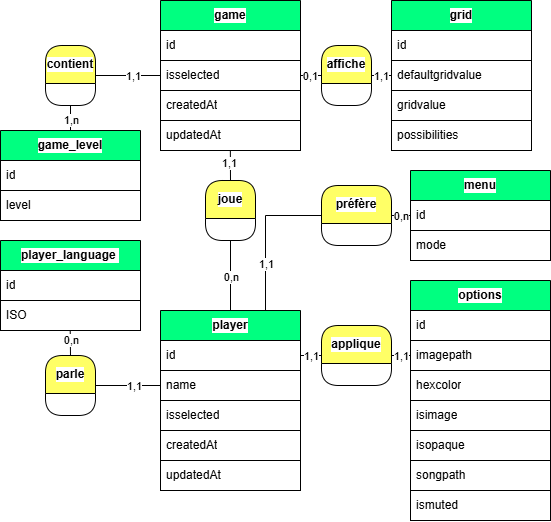

The diagram above was exported from draw.io. Its source (the exported page's mxGraphModel, read from the mxfile embedded in the PNG):
<mxGraphModel dx="475" dy="695" grid="1" gridSize="10" guides="1" tooltips="1" connect="1" arrows="1" fold="1" page="1" pageScale="1" pageWidth="827" pageHeight="1169" background="#ffffff" math="0" shadow="0">
  <root>
    <mxCell id="0" />
    <mxCell id="1" parent="0" />
    <mxCell id="486" value="player" style="swimlane;fontStyle=1;childLayout=stackLayout;horizontal=1;startSize=30;horizontalStack=0;resizeParent=1;resizeParentMax=0;resizeLast=0;collapsible=0;marginBottom=0;whiteSpace=wrap;html=1;swimlaneLine=1;fontColor=#000000;labelBorderColor=none;strokeColor=#000000;fillColor=#00FF80;swimlaneFillColor=none;gradientColor=none;labelBackgroundColor=#FFFFFF;" parent="1" vertex="1">
      <mxGeometry x="1160" y="540" width="140" height="180" as="geometry" />
    </mxCell>
    <mxCell id="487" value="id" style="text;strokeColor=#000000;fillColor=#FFFFFF;align=left;verticalAlign=middle;spacingLeft=4;spacingRight=4;overflow=hidden;points=[[0,0.5],[1,0.5]];portConstraint=eastwest;rotatable=0;whiteSpace=wrap;html=1;fontColor=#000000;labelBorderColor=none;swimlaneFillColor=none;gradientColor=none;labelBackgroundColor=#FFFFFF;" parent="486" vertex="1">
      <mxGeometry y="30" width="140" height="30" as="geometry" />
    </mxCell>
    <mxCell id="488" value="name" style="text;strokeColor=#000000;fillColor=#FFFFFF;align=left;verticalAlign=middle;spacingLeft=4;spacingRight=4;overflow=hidden;points=[[0,0.5],[1,0.5]];portConstraint=eastwest;rotatable=0;whiteSpace=wrap;html=1;fontColor=#000000;labelBorderColor=none;swimlaneFillColor=none;gradientColor=none;labelBackgroundColor=#FFFFFF;" parent="486" vertex="1">
      <mxGeometry y="60" width="140" height="30" as="geometry" />
    </mxCell>
    <mxCell id="585" value="isselected" style="text;strokeColor=#000000;fillColor=#FFFFFF;align=left;verticalAlign=middle;spacingLeft=4;spacingRight=4;overflow=hidden;points=[[0,0.5],[1,0.5]];portConstraint=eastwest;rotatable=0;whiteSpace=wrap;html=1;fontColor=#000000;labelBorderColor=none;swimlaneFillColor=none;gradientColor=none;labelBackgroundColor=#FFFFFF;" parent="486" vertex="1">
      <mxGeometry y="90" width="140" height="30" as="geometry" />
    </mxCell>
    <mxCell id="498" value="createdAt" style="text;strokeColor=#000000;fillColor=#FFFFFF;align=left;verticalAlign=middle;spacingLeft=4;spacingRight=4;overflow=hidden;points=[[0,0.5],[1,0.5]];portConstraint=eastwest;rotatable=0;whiteSpace=wrap;html=1;fontColor=#000000;labelBorderColor=none;swimlaneFillColor=none;gradientColor=none;labelBackgroundColor=#FFFFFF;" parent="486" vertex="1">
      <mxGeometry y="120" width="140" height="30" as="geometry" />
    </mxCell>
    <mxCell id="499" value="updatedAt" style="text;strokeColor=#000000;fillColor=#FFFFFF;align=left;verticalAlign=middle;spacingLeft=4;spacingRight=4;overflow=hidden;points=[[0,0.5],[1,0.5]];portConstraint=eastwest;rotatable=0;whiteSpace=wrap;html=1;fontColor=#000000;labelBorderColor=none;swimlaneFillColor=none;gradientColor=none;labelBackgroundColor=#FFFFFF;" parent="486" vertex="1">
      <mxGeometry y="150" width="140" height="30" as="geometry" />
    </mxCell>
    <mxCell id="490" value="game" style="swimlane;fontStyle=1;childLayout=stackLayout;horizontal=1;startSize=30;horizontalStack=0;resizeParent=1;resizeParentMax=0;resizeLast=0;collapsible=0;marginBottom=0;whiteSpace=wrap;html=1;swimlaneLine=1;fontColor=#000000;labelBorderColor=none;strokeColor=#000000;fillColor=#00FF80;swimlaneFillColor=none;gradientColor=none;labelBackgroundColor=#FFFFFF;" parent="1" vertex="1">
      <mxGeometry x="1160" y="230" width="140" height="150" as="geometry" />
    </mxCell>
    <mxCell id="491" value="id" style="text;strokeColor=#000000;fillColor=#FFFFFF;align=left;verticalAlign=middle;spacingLeft=4;spacingRight=4;overflow=hidden;points=[[0,0.5],[1,0.5]];portConstraint=eastwest;rotatable=0;whiteSpace=wrap;html=1;fontColor=#000000;labelBorderColor=none;swimlaneFillColor=none;gradientColor=none;labelBackgroundColor=#FFFFFF;" parent="490" vertex="1">
      <mxGeometry y="30" width="140" height="30" as="geometry" />
    </mxCell>
    <mxCell id="586" value="isselected" style="text;strokeColor=#000000;fillColor=#FFFFFF;align=left;verticalAlign=middle;spacingLeft=4;spacingRight=4;overflow=hidden;points=[[0,0.5],[1,0.5]];portConstraint=eastwest;rotatable=0;whiteSpace=wrap;html=1;fontColor=#000000;labelBorderColor=none;swimlaneFillColor=none;gradientColor=none;labelBackgroundColor=#FFFFFF;" parent="490" vertex="1">
      <mxGeometry y="60" width="140" height="30" as="geometry" />
    </mxCell>
    <mxCell id="493" value="createdAt" style="text;strokeColor=#000000;fillColor=#FFFFFF;align=left;verticalAlign=middle;spacingLeft=4;spacingRight=4;overflow=hidden;points=[[0,0.5],[1,0.5]];portConstraint=eastwest;rotatable=0;whiteSpace=wrap;html=1;fontColor=#000000;labelBorderColor=none;swimlaneFillColor=none;gradientColor=none;labelBackgroundColor=#FFFFFF;" parent="490" vertex="1">
      <mxGeometry y="90" width="140" height="30" as="geometry" />
    </mxCell>
    <mxCell id="500" value="updatedAt" style="text;strokeColor=#000000;fillColor=#FFFFFF;align=left;verticalAlign=middle;spacingLeft=4;spacingRight=4;overflow=hidden;points=[[0,0.5],[1,0.5]];portConstraint=eastwest;rotatable=0;whiteSpace=wrap;html=1;fontColor=#000000;labelBorderColor=none;swimlaneFillColor=none;gradientColor=none;labelBackgroundColor=#FFFFFF;" parent="490" vertex="1">
      <mxGeometry y="120" width="140" height="30" as="geometry" />
    </mxCell>
    <mxCell id="494" value="grid" style="swimlane;fontStyle=1;childLayout=stackLayout;horizontal=1;startSize=30;horizontalStack=0;resizeParent=1;resizeParentMax=0;resizeLast=0;collapsible=0;marginBottom=0;whiteSpace=wrap;html=1;swimlaneLine=1;fontColor=#000000;labelBorderColor=none;strokeColor=#000000;fillColor=#00FF80;swimlaneFillColor=none;gradientColor=none;labelBackgroundColor=#FFFFFF;" parent="1" vertex="1">
      <mxGeometry x="1391" y="230" width="140" height="150" as="geometry" />
    </mxCell>
    <mxCell id="495" value="id" style="text;strokeColor=#000000;fillColor=#FFFFFF;align=left;verticalAlign=middle;spacingLeft=4;spacingRight=4;overflow=hidden;points=[[0,0.5],[1,0.5]];portConstraint=eastwest;rotatable=0;whiteSpace=wrap;html=1;fontColor=#000000;labelBorderColor=none;swimlaneFillColor=none;gradientColor=none;labelBackgroundColor=#FFFFFF;" parent="494" vertex="1">
      <mxGeometry y="30" width="140" height="30" as="geometry" />
    </mxCell>
    <mxCell id="525" value="defaultgridvalue" style="text;strokeColor=#000000;fillColor=#FFFFFF;align=left;verticalAlign=middle;spacingLeft=4;spacingRight=4;overflow=hidden;points=[[0,0.5],[1,0.5]];portConstraint=eastwest;rotatable=0;whiteSpace=wrap;html=1;fontColor=#000000;labelBorderColor=none;swimlaneFillColor=none;gradientColor=none;labelBackgroundColor=#FFFFFF;" parent="494" vertex="1">
      <mxGeometry y="60" width="140" height="30" as="geometry" />
    </mxCell>
    <mxCell id="496" value="gridvalue" style="text;strokeColor=#000000;fillColor=#FFFFFF;align=left;verticalAlign=middle;spacingLeft=4;spacingRight=4;overflow=hidden;points=[[0,0.5],[1,0.5]];portConstraint=eastwest;rotatable=0;whiteSpace=wrap;html=1;fontColor=#000000;labelBorderColor=none;swimlaneFillColor=none;gradientColor=none;labelBackgroundColor=#FFFFFF;" parent="494" vertex="1">
      <mxGeometry y="90" width="140" height="30" as="geometry" />
    </mxCell>
    <mxCell id="612" value="possibilities" style="text;strokeColor=#000000;fillColor=#FFFFFF;align=left;verticalAlign=middle;spacingLeft=4;spacingRight=4;overflow=hidden;points=[[0,0.5],[1,0.5]];portConstraint=eastwest;rotatable=0;whiteSpace=wrap;html=1;fontColor=#000000;labelBorderColor=none;swimlaneFillColor=none;gradientColor=none;labelBackgroundColor=#FFFFFF;" parent="494" vertex="1">
      <mxGeometry y="120" width="140" height="30" as="geometry" />
    </mxCell>
    <mxCell id="502" value="joue" style="swimlane;fontStyle=1;childLayout=stackLayout;horizontal=1;startSize=38;horizontalStack=0;resizeParent=1;resizeParentMax=0;resizeLast=0;collapsible=0;marginBottom=0;whiteSpace=wrap;html=1;swimlaneLine=1;rounded=1;fontColor=#000000;labelBorderColor=none;strokeColor=#000000;fillColor=#FFFF66;swimlaneFillColor=none;gradientColor=none;labelBackgroundColor=#FFFFFF;" parent="1" vertex="1">
      <mxGeometry x="1205" y="410" width="50" height="60" as="geometry" />
    </mxCell>
    <mxCell id="503" value="" style="edgeStyle=none;html=1;fontColor=#FFFFFF;endArrow=none;endFill=0;strokeColor=#000000;labelBackgroundColor=#FFFFFF;entryX=0.5;entryY=0;entryDx=0;entryDy=0;exitX=0.5;exitY=1;exitDx=0;exitDy=0;" parent="1" source="502" target="486" edge="1">
      <mxGeometry relative="1" as="geometry">
        <mxPoint x="1220" y="480" as="sourcePoint" />
        <mxPoint x="1311" y="415" as="targetPoint" />
      </mxGeometry>
    </mxCell>
    <mxCell id="504" value="0,n" style="edgeLabel;html=1;align=center;verticalAlign=middle;resizable=0;points=[];fontSize=11;fontFamily=Helvetica;fontColor=#000000;labelBackgroundColor=#FFFFFF;" parent="503" vertex="1" connectable="0">
      <mxGeometry x="0.1224" relative="1" as="geometry">
        <mxPoint y="-4" as="offset" />
      </mxGeometry>
    </mxCell>
    <mxCell id="505" value="" style="edgeStyle=none;html=1;fontColor=#FFFFFF;endArrow=none;endFill=0;strokeColor=#000000;labelBackgroundColor=#FFFFFF;entryX=0.499;entryY=1.015;entryDx=0;entryDy=0;exitX=0.5;exitY=0;exitDx=0;exitDy=0;entryPerimeter=0;" parent="1" source="502" target="500" edge="1">
      <mxGeometry relative="1" as="geometry">
        <mxPoint x="1381" y="455" as="sourcePoint" />
        <mxPoint x="1421" y="555" as="targetPoint" />
      </mxGeometry>
    </mxCell>
    <mxCell id="506" value="1,1" style="edgeLabel;html=1;align=center;verticalAlign=middle;resizable=0;points=[];fontColor=#000000;labelBackgroundColor=#FFFFFF;" parent="505" vertex="1" connectable="0">
      <mxGeometry x="0.2364" relative="1" as="geometry">
        <mxPoint x="-2" as="offset" />
      </mxGeometry>
    </mxCell>
    <mxCell id="508" value="affiche" style="swimlane;fontStyle=1;childLayout=stackLayout;horizontal=1;startSize=38;horizontalStack=0;resizeParent=1;resizeParentMax=0;resizeLast=0;collapsible=0;marginBottom=0;whiteSpace=wrap;html=1;swimlaneLine=1;rounded=1;fontColor=#000000;labelBorderColor=none;strokeColor=#000000;fillColor=#FFFF66;swimlaneFillColor=none;gradientColor=none;labelBackgroundColor=#FFFFFF;" parent="1" vertex="1">
      <mxGeometry x="1321" y="275" width="50" height="60" as="geometry" />
    </mxCell>
    <mxCell id="509" value="" style="edgeStyle=none;html=1;fontColor=#FFFFFF;endArrow=none;endFill=0;strokeColor=#000000;labelBackgroundColor=#FFFFFF;exitX=0;exitY=0.5;exitDx=0;exitDy=0;entryX=1;entryY=0.5;entryDx=0;entryDy=0;" parent="1" source="508" target="586" edge="1">
      <mxGeometry relative="1" as="geometry">
        <mxPoint x="1581" y="415" as="sourcePoint" />
        <mxPoint x="1561" y="555" as="targetPoint" />
      </mxGeometry>
    </mxCell>
    <mxCell id="510" value="0,1" style="edgeLabel;html=1;align=center;verticalAlign=middle;resizable=0;points=[];fontSize=11;fontFamily=Helvetica;fontColor=#000000;labelBackgroundColor=#FFFFFF;" parent="509" vertex="1" connectable="0">
      <mxGeometry x="0.1224" relative="1" as="geometry">
        <mxPoint as="offset" />
      </mxGeometry>
    </mxCell>
    <mxCell id="511" value="" style="edgeStyle=none;html=1;fontColor=#FFFFFF;endArrow=none;endFill=0;strokeColor=#000000;labelBackgroundColor=#FFFFFF;exitX=1;exitY=0.5;exitDx=0;exitDy=0;entryX=0;entryY=0.5;entryDx=0;entryDy=0;" parent="1" source="508" target="525" edge="1">
      <mxGeometry relative="1" as="geometry">
        <mxPoint x="1621" y="455" as="sourcePoint" />
        <mxPoint x="1380" y="300" as="targetPoint" />
      </mxGeometry>
    </mxCell>
    <mxCell id="512" value="1,1" style="edgeLabel;html=1;align=center;verticalAlign=middle;resizable=0;points=[];fontColor=#000000;labelBackgroundColor=#FFFFFF;" parent="511" vertex="1" connectable="0">
      <mxGeometry x="0.2364" relative="1" as="geometry">
        <mxPoint x="-2" as="offset" />
      </mxGeometry>
    </mxCell>
    <mxCell id="528" value="player_language&amp;nbsp;" style="swimlane;fontStyle=1;childLayout=stackLayout;horizontal=1;startSize=30;horizontalStack=0;resizeParent=1;resizeParentMax=0;resizeLast=0;collapsible=0;marginBottom=0;whiteSpace=wrap;html=1;swimlaneLine=1;fontColor=#000000;labelBorderColor=none;strokeColor=#000000;fillColor=#00FF80;swimlaneFillColor=none;gradientColor=none;labelBackgroundColor=#FFFFFF;" parent="1" vertex="1">
      <mxGeometry x="1000" y="470" width="140" height="90" as="geometry" />
    </mxCell>
    <mxCell id="529" value="id" style="text;strokeColor=#000000;fillColor=#FFFFFF;align=left;verticalAlign=middle;spacingLeft=4;spacingRight=4;overflow=hidden;points=[[0,0.5],[1,0.5]];portConstraint=eastwest;rotatable=0;whiteSpace=wrap;html=1;fontColor=#000000;labelBorderColor=none;swimlaneFillColor=none;gradientColor=none;labelBackgroundColor=#FFFFFF;" parent="528" vertex="1">
      <mxGeometry y="30" width="140" height="30" as="geometry" />
    </mxCell>
    <mxCell id="530" value="ISO" style="text;strokeColor=#000000;fillColor=#FFFFFF;align=left;verticalAlign=middle;spacingLeft=4;spacingRight=4;overflow=hidden;points=[[0,0.5],[1,0.5]];portConstraint=eastwest;rotatable=0;whiteSpace=wrap;html=1;fontColor=#000000;labelBorderColor=none;swimlaneFillColor=none;gradientColor=none;labelBackgroundColor=#FFFFFF;" parent="528" vertex="1">
      <mxGeometry y="60" width="140" height="30" as="geometry" />
    </mxCell>
    <mxCell id="535" value="parle" style="swimlane;fontStyle=1;childLayout=stackLayout;horizontal=1;startSize=38;horizontalStack=0;resizeParent=1;resizeParentMax=0;resizeLast=0;collapsible=0;marginBottom=0;whiteSpace=wrap;html=1;swimlaneLine=1;rounded=1;fontColor=#000000;labelBorderColor=none;strokeColor=#000000;fillColor=#FFFF66;swimlaneFillColor=none;gradientColor=none;labelBackgroundColor=#FFFFFF;" parent="1" vertex="1">
      <mxGeometry x="1045" y="585" width="50" height="60" as="geometry" />
    </mxCell>
    <mxCell id="536" value="" style="edgeStyle=none;html=1;fontColor=#FFFFFF;endArrow=none;endFill=0;strokeColor=#000000;labelBackgroundColor=#FFFFFF;entryX=0;entryY=0.5;entryDx=0;entryDy=0;exitX=1;exitY=0.5;exitDx=0;exitDy=0;" parent="1" source="535" target="488" edge="1">
      <mxGeometry relative="1" as="geometry">
        <mxPoint x="1131" y="565" as="sourcePoint" />
        <mxPoint x="1161" y="565" as="targetPoint" />
      </mxGeometry>
    </mxCell>
    <mxCell id="537" value="1,1" style="edgeLabel;html=1;align=center;verticalAlign=middle;resizable=0;points=[];fontColor=#000000;labelBackgroundColor=#FFFFFF;" parent="536" vertex="1" connectable="0">
      <mxGeometry x="0.2364" relative="1" as="geometry">
        <mxPoint x="-2" as="offset" />
      </mxGeometry>
    </mxCell>
    <mxCell id="538" value="" style="edgeStyle=none;html=1;fontColor=#FFFFFF;endArrow=none;endFill=0;strokeColor=#000000;labelBackgroundColor=#FFFFFF;entryX=0.5;entryY=0;entryDx=0;entryDy=0;exitX=0.498;exitY=1.004;exitDx=0;exitDy=0;exitPerimeter=0;" parent="1" source="530" target="535" edge="1">
      <mxGeometry relative="1" as="geometry">
        <mxPoint x="1050" y="590" as="sourcePoint" />
        <mxPoint x="1081" y="575" as="targetPoint" />
      </mxGeometry>
    </mxCell>
    <mxCell id="539" value="0,n" style="edgeLabel;html=1;align=center;verticalAlign=middle;resizable=0;points=[];fontColor=#000000;labelBackgroundColor=#FFFFFF;" parent="538" vertex="1" connectable="0">
      <mxGeometry x="0.2364" relative="1" as="geometry">
        <mxPoint y="-6" as="offset" />
      </mxGeometry>
    </mxCell>
    <mxCell id="540" value="options" style="swimlane;fontStyle=1;childLayout=stackLayout;horizontal=1;startSize=30;horizontalStack=0;resizeParent=1;resizeParentMax=0;resizeLast=0;collapsible=0;marginBottom=0;whiteSpace=wrap;html=1;swimlaneLine=1;fontColor=#000000;labelBorderColor=none;strokeColor=#000000;fillColor=#00FF80;swimlaneFillColor=none;gradientColor=none;labelBackgroundColor=#FFFFFF;" parent="1" vertex="1">
      <mxGeometry x="1410" y="510" width="140" height="240" as="geometry" />
    </mxCell>
    <mxCell id="541" value="id" style="text;strokeColor=#000000;fillColor=#FFFFFF;align=left;verticalAlign=middle;spacingLeft=4;spacingRight=4;overflow=hidden;points=[[0,0.5],[1,0.5]];portConstraint=eastwest;rotatable=0;whiteSpace=wrap;html=1;fontColor=#000000;labelBorderColor=none;swimlaneFillColor=none;gradientColor=none;labelBackgroundColor=#FFFFFF;" parent="540" vertex="1">
      <mxGeometry y="30" width="140" height="30" as="geometry" />
    </mxCell>
    <mxCell id="557" value="imagepath" style="text;strokeColor=#000000;fillColor=#FFFFFF;align=left;verticalAlign=middle;spacingLeft=4;spacingRight=4;overflow=hidden;points=[[0,0.5],[1,0.5]];portConstraint=eastwest;rotatable=0;whiteSpace=wrap;html=1;fontColor=#000000;labelBorderColor=none;swimlaneFillColor=none;gradientColor=none;labelBackgroundColor=#FFFFFF;" parent="540" vertex="1">
      <mxGeometry y="60" width="140" height="30" as="geometry" />
    </mxCell>
    <mxCell id="552" value="hexcolor" style="text;strokeColor=#000000;fillColor=#FFFFFF;align=left;verticalAlign=middle;spacingLeft=4;spacingRight=4;overflow=hidden;points=[[0,0.5],[1,0.5]];portConstraint=eastwest;rotatable=0;whiteSpace=wrap;html=1;fontColor=#000000;labelBorderColor=none;swimlaneFillColor=none;gradientColor=none;labelBackgroundColor=#FFFFFF;" parent="540" vertex="1">
      <mxGeometry y="90" width="140" height="30" as="geometry" />
    </mxCell>
    <mxCell id="574" value="isimage" style="text;strokeColor=#000000;fillColor=#FFFFFF;align=left;verticalAlign=middle;spacingLeft=4;spacingRight=4;overflow=hidden;points=[[0,0.5],[1,0.5]];portConstraint=eastwest;rotatable=0;whiteSpace=wrap;html=1;fontColor=#000000;labelBorderColor=none;swimlaneFillColor=none;gradientColor=none;labelBackgroundColor=#FFFFFF;" parent="540" vertex="1">
      <mxGeometry y="120" width="140" height="30" as="geometry" />
    </mxCell>
    <mxCell id="613" value="isopaque" style="text;strokeColor=#000000;fillColor=#FFFFFF;align=left;verticalAlign=middle;spacingLeft=4;spacingRight=4;overflow=hidden;points=[[0,0.5],[1,0.5]];portConstraint=eastwest;rotatable=0;whiteSpace=wrap;html=1;fontColor=#000000;labelBorderColor=none;swimlaneFillColor=none;gradientColor=none;labelBackgroundColor=#FFFFFF;" parent="540" vertex="1">
      <mxGeometry y="150" width="140" height="30" as="geometry" />
    </mxCell>
    <mxCell id="614" value="songpath" style="text;strokeColor=#000000;fillColor=#FFFFFF;align=left;verticalAlign=middle;spacingLeft=4;spacingRight=4;overflow=hidden;points=[[0,0.5],[1,0.5]];portConstraint=eastwest;rotatable=0;whiteSpace=wrap;html=1;fontColor=#000000;labelBorderColor=none;swimlaneFillColor=none;gradientColor=none;labelBackgroundColor=#FFFFFF;" vertex="1" parent="540">
      <mxGeometry y="180" width="140" height="30" as="geometry" />
    </mxCell>
    <mxCell id="615" value="ismuted" style="text;strokeColor=#000000;fillColor=#FFFFFF;align=left;verticalAlign=middle;spacingLeft=4;spacingRight=4;overflow=hidden;points=[[0,0.5],[1,0.5]];portConstraint=eastwest;rotatable=0;whiteSpace=wrap;html=1;fontColor=#000000;labelBorderColor=none;swimlaneFillColor=none;gradientColor=none;labelBackgroundColor=#FFFFFF;" vertex="1" parent="540">
      <mxGeometry y="210" width="140" height="30" as="geometry" />
    </mxCell>
    <mxCell id="544" value="applique" style="swimlane;fontStyle=1;childLayout=stackLayout;horizontal=1;startSize=38;horizontalStack=0;resizeParent=1;resizeParentMax=0;resizeLast=0;collapsible=0;marginBottom=0;whiteSpace=wrap;html=1;swimlaneLine=1;rounded=1;fontColor=#000000;labelBorderColor=none;strokeColor=#000000;fillColor=#FFFF66;swimlaneFillColor=none;gradientColor=none;labelBackgroundColor=#FFFFFF;" parent="1" vertex="1">
      <mxGeometry x="1321" y="555" width="70" height="60" as="geometry" />
    </mxCell>
    <mxCell id="546" value="" style="edgeStyle=none;html=1;fontColor=#FFFFFF;endArrow=none;endFill=0;strokeColor=#000000;labelBackgroundColor=#FFFFFF;exitX=0;exitY=0.5;exitDx=0;exitDy=0;entryX=1;entryY=0.5;entryDx=0;entryDy=0;" parent="1" source="544" target="487" edge="1">
      <mxGeometry relative="1" as="geometry">
        <mxPoint x="1241" y="690.06" as="sourcePoint" />
        <mxPoint x="1230" y="670" as="targetPoint" />
      </mxGeometry>
    </mxCell>
    <mxCell id="547" value="1,1" style="edgeLabel;html=1;align=center;verticalAlign=middle;resizable=0;points=[];fontColor=#000000;labelBackgroundColor=#FFFFFF;" parent="546" vertex="1" connectable="0">
      <mxGeometry x="0.2364" relative="1" as="geometry">
        <mxPoint x="2" as="offset" />
      </mxGeometry>
    </mxCell>
    <mxCell id="548" value="" style="edgeStyle=none;html=1;fontColor=#FFFFFF;endArrow=none;endFill=0;strokeColor=#000000;labelBackgroundColor=#FFFFFF;entryX=0;entryY=0.5;entryDx=0;entryDy=0;exitX=1;exitY=0.5;exitDx=0;exitDy=0;" parent="1" source="544" target="557" edge="1">
      <mxGeometry relative="1" as="geometry">
        <mxPoint x="1311" y="750.06" as="sourcePoint" />
        <mxPoint x="1311" y="780" as="targetPoint" />
      </mxGeometry>
    </mxCell>
    <mxCell id="549" value="1,1" style="edgeLabel;html=1;align=center;verticalAlign=middle;resizable=0;points=[];fontColor=#000000;labelBackgroundColor=#FFFFFF;" parent="548" vertex="1" connectable="0">
      <mxGeometry x="0.2364" relative="1" as="geometry">
        <mxPoint x="-2" as="offset" />
      </mxGeometry>
    </mxCell>
    <mxCell id="589" value="game_level" style="swimlane;fontStyle=1;childLayout=stackLayout;horizontal=1;startSize=30;horizontalStack=0;resizeParent=1;resizeParentMax=0;resizeLast=0;collapsible=0;marginBottom=0;whiteSpace=wrap;html=1;swimlaneLine=1;fontColor=#000000;labelBorderColor=none;strokeColor=#000000;fillColor=#00FF80;swimlaneFillColor=none;gradientColor=none;labelBackgroundColor=#FFFFFF;" parent="1" vertex="1">
      <mxGeometry x="1000" y="360" width="140" height="90" as="geometry" />
    </mxCell>
    <mxCell id="590" value="id" style="text;strokeColor=#000000;fillColor=#FFFFFF;align=left;verticalAlign=middle;spacingLeft=4;spacingRight=4;overflow=hidden;points=[[0,0.5],[1,0.5]];portConstraint=eastwest;rotatable=0;whiteSpace=wrap;html=1;fontColor=#000000;labelBorderColor=none;swimlaneFillColor=none;gradientColor=none;labelBackgroundColor=#FFFFFF;" parent="589" vertex="1">
      <mxGeometry y="30" width="140" height="30" as="geometry" />
    </mxCell>
    <mxCell id="591" value="level" style="text;strokeColor=#000000;fillColor=#FFFFFF;align=left;verticalAlign=middle;spacingLeft=4;spacingRight=4;overflow=hidden;points=[[0,0.5],[1,0.5]];portConstraint=eastwest;rotatable=0;whiteSpace=wrap;html=1;fontColor=#000000;labelBorderColor=none;swimlaneFillColor=none;gradientColor=none;labelBackgroundColor=#FFFFFF;" parent="589" vertex="1">
      <mxGeometry y="60" width="140" height="30" as="geometry" />
    </mxCell>
    <mxCell id="596" value="contient" style="swimlane;fontStyle=1;childLayout=stackLayout;horizontal=1;startSize=38;horizontalStack=0;resizeParent=1;resizeParentMax=0;resizeLast=0;collapsible=0;marginBottom=0;whiteSpace=wrap;html=1;swimlaneLine=1;rounded=1;fontColor=#000000;labelBorderColor=none;strokeColor=#000000;fillColor=#FFFF66;swimlaneFillColor=none;gradientColor=none;labelBackgroundColor=#FFFFFF;" parent="1" vertex="1">
      <mxGeometry x="1045" y="275" width="50" height="60" as="geometry" />
    </mxCell>
    <mxCell id="597" value="" style="edgeStyle=none;html=1;fontColor=#FFFFFF;endArrow=none;endFill=0;strokeColor=#000000;labelBackgroundColor=#FFFFFF;exitX=1;exitY=0.5;exitDx=0;exitDy=0;entryX=0;entryY=0.5;entryDx=0;entryDy=0;" parent="1" source="596" target="586" edge="1">
      <mxGeometry relative="1" as="geometry">
        <mxPoint x="1590" y="415" as="sourcePoint" />
        <mxPoint x="1561" y="555" as="targetPoint" />
      </mxGeometry>
    </mxCell>
    <mxCell id="598" value="1,1" style="edgeLabel;html=1;align=center;verticalAlign=middle;resizable=0;points=[];fontSize=11;fontFamily=Helvetica;fontColor=#000000;labelBackgroundColor=#FFFFFF;" parent="597" vertex="1" connectable="0">
      <mxGeometry x="0.1224" relative="1" as="geometry">
        <mxPoint as="offset" />
      </mxGeometry>
    </mxCell>
    <mxCell id="599" value="" style="edgeStyle=none;html=1;fontColor=#FFFFFF;endArrow=none;endFill=0;strokeColor=#000000;labelBackgroundColor=#FFFFFF;entryX=0.5;entryY=0;entryDx=0;entryDy=0;exitX=0.5;exitY=1;exitDx=0;exitDy=0;" parent="1" source="596" target="589" edge="1">
      <mxGeometry relative="1" as="geometry">
        <mxPoint x="1090" y="300" as="sourcePoint" />
        <mxPoint x="1670" y="555" as="targetPoint" />
      </mxGeometry>
    </mxCell>
    <mxCell id="600" value="1,n" style="edgeLabel;html=1;align=center;verticalAlign=middle;resizable=0;points=[];fontColor=#000000;labelBackgroundColor=#FFFFFF;" parent="599" vertex="1" connectable="0">
      <mxGeometry x="0.2364" relative="1" as="geometry">
        <mxPoint y="-1" as="offset" />
      </mxGeometry>
    </mxCell>
    <mxCell id="602" value="menu" style="swimlane;fontStyle=1;childLayout=stackLayout;horizontal=1;startSize=30;horizontalStack=0;resizeParent=1;resizeParentMax=0;resizeLast=0;collapsible=0;marginBottom=0;whiteSpace=wrap;html=1;swimlaneLine=1;fontColor=#000000;labelBorderColor=none;strokeColor=#000000;fillColor=#00FF80;swimlaneFillColor=none;gradientColor=none;labelBackgroundColor=#FFFFFF;" parent="1" vertex="1">
      <mxGeometry x="1410" y="400" width="140" height="90" as="geometry" />
    </mxCell>
    <mxCell id="603" value="id" style="text;strokeColor=#000000;fillColor=#FFFFFF;align=left;verticalAlign=middle;spacingLeft=4;spacingRight=4;overflow=hidden;points=[[0,0.5],[1,0.5]];portConstraint=eastwest;rotatable=0;whiteSpace=wrap;html=1;fontColor=#000000;labelBorderColor=none;swimlaneFillColor=none;gradientColor=none;labelBackgroundColor=#FFFFFF;" parent="602" vertex="1">
      <mxGeometry y="30" width="140" height="30" as="geometry" />
    </mxCell>
    <mxCell id="604" value="mode" style="text;strokeColor=#000000;fillColor=#FFFFFF;align=left;verticalAlign=middle;spacingLeft=4;spacingRight=4;overflow=hidden;points=[[0,0.5],[1,0.5]];portConstraint=eastwest;rotatable=0;whiteSpace=wrap;html=1;fontColor=#000000;labelBorderColor=none;swimlaneFillColor=none;gradientColor=none;labelBackgroundColor=#FFFFFF;" parent="602" vertex="1">
      <mxGeometry y="60" width="140" height="30" as="geometry" />
    </mxCell>
    <mxCell id="605" value="préfère" style="swimlane;fontStyle=1;childLayout=stackLayout;horizontal=1;startSize=38;horizontalStack=0;resizeParent=1;resizeParentMax=0;resizeLast=0;collapsible=0;marginBottom=0;whiteSpace=wrap;html=1;swimlaneLine=1;rounded=1;fontColor=#000000;labelBorderColor=none;strokeColor=#000000;fillColor=#FFFF66;swimlaneFillColor=none;gradientColor=none;labelBackgroundColor=#FFFFFF;" parent="1" vertex="1">
      <mxGeometry x="1321" y="415" width="70" height="60" as="geometry" />
    </mxCell>
    <mxCell id="608" value="" style="edgeStyle=none;html=1;fontColor=#FFFFFF;endArrow=none;endFill=0;strokeColor=#000000;labelBackgroundColor=#FFFFFF;exitX=0;exitY=0.5;exitDx=0;exitDy=0;entryX=0.75;entryY=0;entryDx=0;entryDy=0;rounded=0;" parent="1" source="605" target="486" edge="1">
      <mxGeometry relative="1" as="geometry">
        <mxPoint x="1321" y="475" as="sourcePoint" />
        <mxPoint x="1300" y="475" as="targetPoint" />
        <Array as="points">
          <mxPoint x="1265" y="445" />
        </Array>
      </mxGeometry>
    </mxCell>
    <mxCell id="609" value="1,1" style="edgeLabel;html=1;align=center;verticalAlign=middle;resizable=0;points=[];fontColor=#000000;labelBackgroundColor=#FFFFFF;" parent="608" vertex="1" connectable="0">
      <mxGeometry x="0.2364" relative="1" as="geometry">
        <mxPoint y="11" as="offset" />
      </mxGeometry>
    </mxCell>
    <mxCell id="610" value="" style="edgeStyle=none;html=1;fontColor=#FFFFFF;endArrow=none;endFill=0;strokeColor=#000000;labelBackgroundColor=#FFFFFF;entryX=0;entryY=0.5;entryDx=0;entryDy=0;exitX=1;exitY=0.5;exitDx=0;exitDy=0;" parent="1" source="605" target="603" edge="1">
      <mxGeometry relative="1" as="geometry">
        <mxPoint x="1391" y="475" as="sourcePoint" />
        <mxPoint x="1410" y="475" as="targetPoint" />
      </mxGeometry>
    </mxCell>
    <mxCell id="611" value="0,n" style="edgeLabel;html=1;align=center;verticalAlign=middle;resizable=0;points=[];fontColor=#000000;labelBackgroundColor=#FFFFFF;" parent="610" vertex="1" connectable="0">
      <mxGeometry x="0.2364" relative="1" as="geometry">
        <mxPoint x="-2" as="offset" />
      </mxGeometry>
    </mxCell>
  </root>
</mxGraphModel>